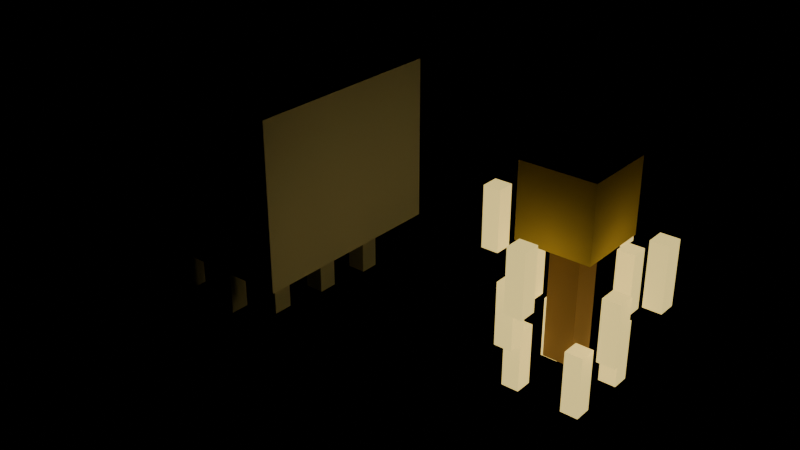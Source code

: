 # Source: inferno.blend  (saved by Blender 5.2.44; exported with 4.5.12 LTS)
import bpy
from mathutils import Matrix  # noqa: F401  (used for matrix-valued properties, if any)

bpy.ops.wm.read_factory_settings(use_empty=True)
scene = bpy.context.scene
scene.name = 'Scene'

# ---- materials (node trees are filled in below, after node groups)
mat_g_body = bpy.data.materials.new('g_body')
mat_g_body.diffuse_color = (0.94, 0.94, 0.94, 1.0)
mat_g_legs = bpy.data.materials.new('g_legs')
mat_g_legs.diffuse_color = (0.86, 0.86, 0.86, 1.0)
mat_g_face = bpy.data.materials.new('g_face')
mat_g_face.diffuse_color = (0.35, 0.35, 0.38, 1.0)
mat_g_tear = bpy.data.materials.new('g_tear')
mat_g_tear.diffuse_color = (0.62, 0.66, 0.72, 1.0)
mat_b_head = bpy.data.materials.new('b_head')
mat_b_head.diffuse_color = (0.95, 0.72, 0.18, 1.0)
mat_b_eyes = bpy.data.materials.new('b_eyes')
mat_b_eyes.diffuse_color = (0.2, 0.12, 0.05, 1.0)
mat_b_core = bpy.data.materials.new('b_core')
mat_b_core.diffuse_color = (0.35, 0.22, 0.12, 1.0)
mat_b_rods = bpy.data.materials.new('b_rods')
mat_b_rods.diffuse_color = (1.0, 0.78, 0.25, 1.0)

# ---- material node trees
mat_g_body.use_nodes = True; mat_g_body.node_tree.nodes.clear()
_N = mat_g_body.node_tree.nodes; _L = mat_g_body.node_tree.links
n0 = _N.new('ShaderNodeBsdfPrincipled'); n0.name = 'Principled BSDF'; n0.location = (-200, 100)
n0.inputs[0].default_value = (0.94, 0.94, 0.94, 1.0)
n0.inputs[2].default_value = 0.9
n0.inputs[10].default_value = 0.005
n1 = _N.new('ShaderNodeOutputMaterial'); n1.name = 'Material Output'; n1.location = (200, 100)
_L.new(n0.outputs[0], n1.inputs[0])
n1.is_active_output = True
mat_g_legs.use_nodes = True; mat_g_legs.node_tree.nodes.clear()
_N = mat_g_legs.node_tree.nodes; _L = mat_g_legs.node_tree.links
n0 = _N.new('ShaderNodeBsdfPrincipled'); n0.name = 'Principled BSDF'; n0.location = (-200, 100)
n0.inputs[0].default_value = (0.86, 0.86, 0.86, 1.0)
n0.inputs[2].default_value = 0.9
n0.inputs[10].default_value = 0.005
n1 = _N.new('ShaderNodeOutputMaterial'); n1.name = 'Material Output'; n1.location = (200, 100)
_L.new(n0.outputs[0], n1.inputs[0])
n1.is_active_output = True
mat_g_face.use_nodes = True; mat_g_face.node_tree.nodes.clear()
_N = mat_g_face.node_tree.nodes; _L = mat_g_face.node_tree.links
n0 = _N.new('ShaderNodeBsdfPrincipled'); n0.name = 'Principled BSDF'; n0.location = (-200, 100)
n0.inputs[0].default_value = (0.35, 0.35, 0.38, 1.0)
n0.inputs[2].default_value = 0.9
n0.inputs[10].default_value = 0.005
n1 = _N.new('ShaderNodeOutputMaterial'); n1.name = 'Material Output'; n1.location = (200, 100)
_L.new(n0.outputs[0], n1.inputs[0])
n1.is_active_output = True
mat_g_tear.use_nodes = True; mat_g_tear.node_tree.nodes.clear()
_N = mat_g_tear.node_tree.nodes; _L = mat_g_tear.node_tree.links
n0 = _N.new('ShaderNodeBsdfPrincipled'); n0.name = 'Principled BSDF'; n0.location = (-200, 100)
n0.inputs[0].default_value = (0.62, 0.66, 0.72, 1.0)
n0.inputs[2].default_value = 0.9
n0.inputs[10].default_value = 0.005
n1 = _N.new('ShaderNodeOutputMaterial'); n1.name = 'Material Output'; n1.location = (200, 100)
_L.new(n0.outputs[0], n1.inputs[0])
n1.is_active_output = True
mat_b_head.use_nodes = True; mat_b_head.node_tree.nodes.clear()
_N = mat_b_head.node_tree.nodes; _L = mat_b_head.node_tree.links
n0 = _N.new('ShaderNodeBsdfPrincipled'); n0.name = 'Principled BSDF'; n0.location = (-200, 100)
n0.inputs[0].default_value = (0.95, 0.72, 0.18, 1.0)
n0.inputs[2].default_value = 0.9
n0.inputs[10].default_value = 0.005
n1 = _N.new('ShaderNodeOutputMaterial'); n1.name = 'Material Output'; n1.location = (200, 100)
_L.new(n0.outputs[0], n1.inputs[0])
n1.is_active_output = True
mat_b_eyes.use_nodes = True; mat_b_eyes.node_tree.nodes.clear()
_N = mat_b_eyes.node_tree.nodes; _L = mat_b_eyes.node_tree.links
n0 = _N.new('ShaderNodeBsdfPrincipled'); n0.name = 'Principled BSDF'; n0.location = (-200, 100)
n0.inputs[0].default_value = (0.2, 0.12, 0.05, 1.0)
n0.inputs[2].default_value = 0.9
n0.inputs[10].default_value = 0.005
n1 = _N.new('ShaderNodeOutputMaterial'); n1.name = 'Material Output'; n1.location = (200, 100)
_L.new(n0.outputs[0], n1.inputs[0])
n1.is_active_output = True
mat_b_core.use_nodes = True; mat_b_core.node_tree.nodes.clear()
_N = mat_b_core.node_tree.nodes; _L = mat_b_core.node_tree.links
n0 = _N.new('ShaderNodeBsdfPrincipled'); n0.name = 'Principled BSDF'; n0.location = (-200, 100)
n0.inputs[0].default_value = (0.35, 0.22, 0.12, 1.0)
n0.inputs[2].default_value = 0.9
n0.inputs[10].default_value = 0.005
n1 = _N.new('ShaderNodeOutputMaterial'); n1.name = 'Material Output'; n1.location = (200, 100)
_L.new(n0.outputs[0], n1.inputs[0])
n1.is_active_output = True
mat_b_rods.use_nodes = True; mat_b_rods.node_tree.nodes.clear()
_N = mat_b_rods.node_tree.nodes; _L = mat_b_rods.node_tree.links
n0 = _N.new('ShaderNodeBsdfPrincipled'); n0.name = 'Principled BSDF'; n0.location = (-200, 100)
n0.inputs[0].default_value = (1.0, 0.78, 0.25, 1.0)
n0.inputs[2].default_value = 0.9
n0.inputs[10].default_value = 0.005
n0.inputs[27].default_value = (1.0, 0.78, 0.25, 1.0)
n0.inputs[28].default_value = 1.0
n1 = _N.new('ShaderNodeOutputMaterial'); n1.name = 'Material Output'; n1.location = (200, 100)
_L.new(n0.outputs[0], n1.inputs[0])
n1.is_active_output = True

# ---- meshes
me_wraith_mesh = bpy.data.meshes.new('wraith_mesh')
me_wraith_mesh.from_pydata([(-0.75, -0.75, 0.6), (0.75, -0.75, 0.6), (0.75, 0.75, 0.6), (-0.75, 0.75, 0.6), (-0.75, -0.75, 1.8), (0.75, -0.75, 1.8), (0.75, 0.75, 1.8), (-0.75, 0.75, 1.8), (-0.45, 0.75, 1.35), (-0.2, 0.75, 1.35), (-0.2, 0.78, 1.35), (-0.45, 0.78, 1.35), (-0.45, 0.75, 1.45), (-0.2, 0.75, 1.45), (-0.2, 0.78, 1.45), (-0.45, 0.78, 1.45), (0.2, 0.75, 1.35), (0.45, 0.75, 1.35), (0.45, 0.78, 1.35), (0.2, 0.78, 1.35), (0.2, 0.75, 1.45), (0.45, 0.75, 1.45), (0.45, 0.78, 1.45), (0.2, 0.78, 1.45), (-0.25, 0.75, 0.85), (0.25, 0.75, 0.85), (0.25, 0.78, 0.85), (-0.25, 0.78, 0.85), (-0.25, 0.75, 1.05), (0.25, 0.75, 1.05), (0.25, 0.78, 1.05), (-0.25, 0.78, 1.05), (-0.38, 0.75, 1.12), (-0.3, 0.75, 1.12), (-0.3, 0.77, 1.12), (-0.38, 0.77, 1.12), (-0.38, 0.75, 1.35), (-0.3, 0.75, 1.35), (-0.3, 0.77, 1.35), (-0.38, 0.77, 1.35), (0.3, 0.75, 1.12), (0.38, 0.75, 1.12), (0.38, 0.77, 1.12), (0.3, 0.77, 1.12), (0.3, 0.75, 1.35), (0.38, 0.75, 1.35), (0.38, 0.77, 1.35), (0.3, 0.77, 1.35), (-0.52, 0.38, 0.25), (-0.38, 0.38, 0.25), (-0.38, 0.52, 0.25), (-0.52, 0.52, 0.25), (-0.52, 0.38, 0.6), (-0.38, 0.38, 0.6), (-0.38, 0.52, 0.6), (-0.52, 0.52, 0.6), (-0.52, -0.07, 0.08), (-0.38, -0.07, 0.08), (-0.38, 0.07, 0.08), (-0.52, 0.07, 0.08), (-0.52, -0.07, 0.6), (-0.38, -0.07, 0.6), (-0.38, 0.07, 0.6), (-0.52, 0.07, 0.6), (-0.52, -0.52, 0.11), (-0.38, -0.52, 0.11), (-0.38, -0.38, 0.11), (-0.52, -0.38, 0.11), (-0.52, -0.52, 0.6), (-0.38, -0.52, 0.6), (-0.38, -0.38, 0.6), (-0.52, -0.38, 0.6), (-0.07, 0.38, 0.22), (0.07, 0.38, 0.22), (0.07, 0.52, 0.22), (-0.07, 0.52, 0.22), (-0.07, 0.38, 0.6), (0.07, 0.38, 0.6), (0.07, 0.52, 0.6), (-0.07, 0.52, 0.6), (-0.07, -0.07, 0.25), (0.07, -0.07, 0.25), (0.07, 0.07, 0.25), (-0.07, 0.07, 0.25), (-0.07, -0.07, 0.6), (0.07, -0.07, 0.6), (0.07, 0.07, 0.6), (-0.07, 0.07, 0.6), (-0.07, -0.52, 0.08), (0.07, -0.52, 0.08), (0.07, -0.38, 0.08), (-0.07, -0.38, 0.08), (-0.07, -0.52, 0.6), (0.07, -0.52, 0.6), (0.07, -0.38, 0.6), (-0.07, -0.38, 0.6), (0.38, 0.38, 0.19), (0.52, 0.38, 0.19), (0.52, 0.52, 0.19), (0.38, 0.52, 0.19), (0.38, 0.38, 0.6), (0.52, 0.38, 0.6), (0.52, 0.52, 0.6), (0.38, 0.52, 0.6), (0.38, -0.07, 0.22), (0.52, -0.07, 0.22), (0.52, 0.07, 0.22), (0.38, 0.07, 0.22), (0.38, -0.07, 0.6), (0.52, -0.07, 0.6), (0.52, 0.07, 0.6), (0.38, 0.07, 0.6), (0.38, -0.52, 0.25), (0.52, -0.52, 0.25), (0.52, -0.38, 0.25), (0.38, -0.38, 0.25), (0.38, -0.52, 0.6), (0.52, -0.52, 0.6), (0.52, -0.38, 0.6), (0.38, -0.38, 0.6)], [], [(0, 3, 2, 1), (4, 5, 6, 7), (0, 1, 5, 4), (1, 2, 6, 5), (2, 3, 7, 6), (3, 0, 4, 7), (8, 11, 10, 9), (12, 13, 14, 15), (8, 9, 13, 12), (9, 10, 14, 13), (10, 11, 15, 14), (11, 8, 12, 15), (16, 19, 18, 17), (20, 21, 22, 23), (16, 17, 21, 20), (17, 18, 22, 21), (18, 19, 23, 22), (19, 16, 20, 23), (24, 27, 26, 25), (28, 29, 30, 31), (24, 25, 29, 28), (25, 26, 30, 29), (26, 27, 31, 30), (27, 24, 28, 31), (32, 35, 34, 33), (36, 37, 38, 39), (32, 33, 37, 36), (33, 34, 38, 37), (34, 35, 39, 38), (35, 32, 36, 39), (40, 43, 42, 41), (44, 45, 46, 47), (40, 41, 45, 44), (41, 42, 46, 45), (42, 43, 47, 46), (43, 40, 44, 47), (48, 51, 50, 49), (52, 53, 54, 55), (48, 49, 53, 52), (49, 50, 54, 53), (50, 51, 55, 54), (51, 48, 52, 55), (56, 59, 58, 57), (60, 61, 62, 63), (56, 57, 61, 60), (57, 58, 62, 61), (58, 59, 63, 62), (59, 56, 60, 63), (64, 67, 66, 65), (68, 69, 70, 71), (64, 65, 69, 68), (65, 66, 70, 69), (66, 67, 71, 70), (67, 64, 68, 71), (72, 75, 74, 73), (76, 77, 78, 79), (72, 73, 77, 76), (73, 74, 78, 77), (74, 75, 79, 78), (75, 72, 76, 79), (80, 83, 82, 81), (84, 85, 86, 87), (80, 81, 85, 84), (81, 82, 86, 85), (82, 83, 87, 86), (83, 80, 84, 87), (88, 91, 90, 89), (92, 93, 94, 95), (88, 89, 93, 92), (89, 90, 94, 93), (90, 91, 95, 94), (91, 88, 92, 95), (96, 99, 98, 97), (100, 101, 102, 103), (96, 97, 101, 100), (97, 98, 102, 101), (98, 99, 103, 102), (99, 96, 100, 103), (104, 107, 106, 105), (108, 109, 110, 111), (104, 105, 109, 108), (105, 106, 110, 109), (106, 107, 111, 110), (107, 104, 108, 111), (112, 115, 114, 113), (116, 117, 118, 119), (112, 113, 117, 116), (113, 114, 118, 117), (114, 115, 119, 118), (115, 112, 116, 119)])
me_wraith_mesh.polygons.foreach_set('material_index', [0, 0, 0, 0, 0, 0, 2, 2, 2, 2, 2, 2, 2, 2, 2, 2, 2, 2, 2, 2, 2, 2, 2, 2, 3, 3, 3, 3, 3, 3, 3, 3, 3, 3, 3, 3, 1, 1, 1, 1, 1, 1, 1, 1, 1, 1, 1, 1, 1, 1, 1, 1, 1, 1, 1, 1, 1, 1, 1, 1, 1, 1, 1, 1, 1, 1, 1, 1, 1, 1, 1, 1, 1, 1, 1, 1, 1, 1, 1, 1, 1, 1, 1, 1, 1, 1, 1, 1, 1, 1])
me_wraith_mesh.materials.append(mat_g_body)
me_wraith_mesh.materials.append(mat_g_legs)
me_wraith_mesh.materials.append(mat_g_face)
me_wraith_mesh.materials.append(mat_g_tear)
me_wraith_mesh.update()
me_cinder_mesh = bpy.data.meshes.new('cinder_mesh')
me_cinder_mesh.from_pydata([(-0.25, -0.25, 1.3), (0.25, -0.25, 1.3), (0.25, 0.25, 1.3), (-0.25, 0.25, 1.3), (-0.25, -0.25, 1.8), (0.25, -0.25, 1.8), (0.25, 0.25, 1.8), (-0.25, 0.25, 1.8), (-0.18, 0.25, 1.52), (-0.06, 0.25, 1.52), (-0.06, 0.27, 1.52), (-0.18, 0.27, 1.52), (-0.18, 0.25, 1.6), (-0.06, 0.25, 1.6), (-0.06, 0.27, 1.6), (-0.18, 0.27, 1.6), (0.06, 0.25, 1.52), (0.18, 0.25, 1.52), (0.18, 0.27, 1.52), (0.06, 0.27, 1.52), (0.06, 0.25, 1.6), (0.18, 0.25, 1.6), (0.18, 0.27, 1.6), (0.06, 0.27, 1.6), (-0.1, -0.1, 0.5), (0.1, -0.1, 0.5), (0.1, 0.1, 0.5), (-0.1, 0.1, 0.5), (-0.1, -0.1, 1.3), (0.1, -0.1, 1.3), (0.1, 0.1, 1.3), (-0.1, 0.1, 1.3), (0.49, -0.06, 1.05), (0.61, -0.06, 1.05), (0.61, 0.06, 1.05), (0.49, 0.06, 1.05), (0.49, -0.06, 1.47), (0.61, -0.06, 1.47), (0.61, 0.06, 1.47), (0.49, 0.06, 1.47), (-0.06, -0.61, 1.05), (0.06, -0.61, 1.05), (0.06, -0.49, 1.05), (-0.06, -0.49, 1.05), (-0.06, -0.61, 1.47), (0.06, -0.61, 1.47), (0.06, -0.49, 1.47), (-0.06, -0.49, 1.47), (-0.61, -0.06, 1.05), (-0.49, -0.06, 1.05), (-0.49, 0.06, 1.05), (-0.61, 0.06, 1.05), (-0.61, -0.06, 1.47), (-0.49, -0.06, 1.47), (-0.49, 0.06, 1.47), (-0.61, 0.06, 1.47), (-0.06, 0.49, 1.05), (0.06, 0.49, 1.05), (0.06, 0.61, 1.05), (-0.06, 0.61, 1.05), (-0.06, 0.49, 1.47), (0.06, 0.49, 1.47), (0.06, 0.61, 1.47), (-0.06, 0.61, 1.47), (0.3268, -0.2236, 0.7), (0.4468, -0.2236, 0.7), (0.4468, -0.1036, 0.7), (0.3268, -0.1036, 0.7), (0.3268, -0.2236, 1.12), (0.4468, -0.2236, 1.12), (0.4468, -0.1036, 1.12), (0.3268, -0.1036, 1.12), (-0.2236, -0.4468, 0.7), (-0.1036, -0.4468, 0.7), (-0.1036, -0.3268, 0.7), (-0.2236, -0.3268, 0.7), (-0.2236, -0.4468, 1.12), (-0.1036, -0.4468, 1.12), (-0.1036, -0.3268, 1.12), (-0.2236, -0.3268, 1.12), (-0.4468, 0.1036, 0.7), (-0.3268, 0.1036, 0.7), (-0.3268, 0.2236, 0.7), (-0.4468, 0.2236, 0.7), (-0.4468, 0.1036, 1.12), (-0.3268, 0.1036, 1.12), (-0.3268, 0.2236, 1.12), (-0.4468, 0.2236, 1.12), (0.1036, 0.3268, 0.7), (0.2236, 0.3268, 0.7), (0.2236, 0.4468, 0.7), (0.1036, 0.4468, 0.7), (0.1036, 0.3268, 1.12), (0.2236, 0.3268, 1.12), (0.2236, 0.4468, 1.12), (0.1036, 0.4468, 1.12), (0.149, -0.2752, 0.3), (0.269, -0.2752, 0.3), (0.269, -0.1552, 0.3), (0.149, -0.1552, 0.3), (0.149, -0.2752, 0.72), (0.269, -0.2752, 0.72), (0.269, -0.1552, 0.72), (0.149, -0.1552, 0.72), (-0.2752, -0.269, 0.3), (-0.1552, -0.269, 0.3), (-0.1552, -0.149, 0.3), (-0.2752, -0.149, 0.3), (-0.2752, -0.269, 0.72), (-0.1552, -0.269, 0.72), (-0.1552, -0.149, 0.72), (-0.2752, -0.149, 0.72), (-0.269, 0.1552, 0.3), (-0.149, 0.1552, 0.3), (-0.149, 0.2752, 0.3), (-0.269, 0.2752, 0.3), (-0.269, 0.1552, 0.72), (-0.149, 0.1552, 0.72), (-0.149, 0.2752, 0.72), (-0.269, 0.2752, 0.72), (0.1552, 0.149, 0.3), (0.2752, 0.149, 0.3), (0.2752, 0.269, 0.3), (0.1552, 0.269, 0.3), (0.1552, 0.149, 0.72), (0.2752, 0.149, 0.72), (0.2752, 0.269, 0.72), (0.1552, 0.269, 0.72)], [], [(0, 3, 2, 1), (4, 5, 6, 7), (0, 1, 5, 4), (1, 2, 6, 5), (2, 3, 7, 6), (3, 0, 4, 7), (8, 11, 10, 9), (12, 13, 14, 15), (8, 9, 13, 12), (9, 10, 14, 13), (10, 11, 15, 14), (11, 8, 12, 15), (16, 19, 18, 17), (20, 21, 22, 23), (16, 17, 21, 20), (17, 18, 22, 21), (18, 19, 23, 22), (19, 16, 20, 23), (24, 27, 26, 25), (28, 29, 30, 31), (24, 25, 29, 28), (25, 26, 30, 29), (26, 27, 31, 30), (27, 24, 28, 31), (32, 35, 34, 33), (36, 37, 38, 39), (32, 33, 37, 36), (33, 34, 38, 37), (34, 35, 39, 38), (35, 32, 36, 39), (40, 43, 42, 41), (44, 45, 46, 47), (40, 41, 45, 44), (41, 42, 46, 45), (42, 43, 47, 46), (43, 40, 44, 47), (48, 51, 50, 49), (52, 53, 54, 55), (48, 49, 53, 52), (49, 50, 54, 53), (50, 51, 55, 54), (51, 48, 52, 55), (56, 59, 58, 57), (60, 61, 62, 63), (56, 57, 61, 60), (57, 58, 62, 61), (58, 59, 63, 62), (59, 56, 60, 63), (64, 67, 66, 65), (68, 69, 70, 71), (64, 65, 69, 68), (65, 66, 70, 69), (66, 67, 71, 70), (67, 64, 68, 71), (72, 75, 74, 73), (76, 77, 78, 79), (72, 73, 77, 76), (73, 74, 78, 77), (74, 75, 79, 78), (75, 72, 76, 79), (80, 83, 82, 81), (84, 85, 86, 87), (80, 81, 85, 84), (81, 82, 86, 85), (82, 83, 87, 86), (83, 80, 84, 87), (88, 91, 90, 89), (92, 93, 94, 95), (88, 89, 93, 92), (89, 90, 94, 93), (90, 91, 95, 94), (91, 88, 92, 95), (96, 99, 98, 97), (100, 101, 102, 103), (96, 97, 101, 100), (97, 98, 102, 101), (98, 99, 103, 102), (99, 96, 100, 103), (104, 107, 106, 105), (108, 109, 110, 111), (104, 105, 109, 108), (105, 106, 110, 109), (106, 107, 111, 110), (107, 104, 108, 111), (112, 115, 114, 113), (116, 117, 118, 119), (112, 113, 117, 116), (113, 114, 118, 117), (114, 115, 119, 118), (115, 112, 116, 119), (120, 123, 122, 121), (124, 125, 126, 127), (120, 121, 125, 124), (121, 122, 126, 125), (122, 123, 127, 126), (123, 120, 124, 127)])
me_cinder_mesh.polygons.foreach_set('material_index', [0, 0, 0, 0, 0, 0, 1, 1, 1, 1, 1, 1, 1, 1, 1, 1, 1, 1, 2, 2, 2, 2, 2, 2, 3, 3, 3, 3, 3, 3, 3, 3, 3, 3, 3, 3, 3, 3, 3, 3, 3, 3, 3, 3, 3, 3, 3, 3, 3, 3, 3, 3, 3, 3, 3, 3, 3, 3, 3, 3, 3, 3, 3, 3, 3, 3, 3, 3, 3, 3, 3, 3, 3, 3, 3, 3, 3, 3, 3, 3, 3, 3, 3, 3, 3, 3, 3, 3, 3, 3, 3, 3, 3, 3, 3, 3])
me_cinder_mesh.materials.append(mat_b_head)
me_cinder_mesh.materials.append(mat_b_eyes)
me_cinder_mesh.materials.append(mat_b_core)
me_cinder_mesh.materials.append(mat_b_rods)
me_cinder_mesh.update()
arm_wraith_rig = bpy.data.armatures.new('wraith_rig')  # bones are not reproduced
arm_cinder_rig = bpy.data.armatures.new('cinder_rig')  # bones are not reproduced

# ---- objects
ob_wraith_rig = bpy.data.objects.new('wraith_rig', arm_wraith_rig)
ob_wraith_mesh = bpy.data.objects.new('wraith_mesh', me_wraith_mesh)
ob_cinder_rig = bpy.data.objects.new('cinder_rig', arm_cinder_rig)
ob_cinder_mesh = bpy.data.objects.new('cinder_mesh', me_cinder_mesh)

# ---- transforms, parenting, visibility, modifiers, constraints
ob_wraith_rig.location = (0.0, 0.0, 0.0)
ob_wraith_mesh.parent = ob_wraith_rig
ob_wraith_mesh.location = (0.0, 0.0, 0.0)
_vg = ob_wraith_mesh.vertex_groups.new(name='body')
_vg.add([0, 1, 2, 3, 4, 5, 6, 7, 8, 9, 10, 11, 12, 13, 14, 15, 16, 17, 18, 19, 20, 21, 22, 23, 24, 25, 26, 27, 28, 29, 30, 31, 32, 33, 34, 35, 36, 37, 38, 39, 40, 41, 42, 43, 44, 45, 46, 47], 1.0, 'REPLACE')
_vg = ob_wraith_mesh.vertex_groups.new(name='tentacle_0')
_vg.add([48, 49, 50, 51, 52, 53, 54, 55], 1.0, 'REPLACE')
_vg = ob_wraith_mesh.vertex_groups.new(name='tentacle_1')
_vg.add([56, 57, 58, 59, 60, 61, 62, 63], 1.0, 'REPLACE')
_vg = ob_wraith_mesh.vertex_groups.new(name='tentacle_2')
_vg.add([64, 65, 66, 67, 68, 69, 70, 71], 1.0, 'REPLACE')
_vg = ob_wraith_mesh.vertex_groups.new(name='tentacle_3')
_vg.add([72, 73, 74, 75, 76, 77, 78, 79], 1.0, 'REPLACE')
_vg = ob_wraith_mesh.vertex_groups.new(name='tentacle_4')
_vg.add([80, 81, 82, 83, 84, 85, 86, 87], 1.0, 'REPLACE')
_vg = ob_wraith_mesh.vertex_groups.new(name='tentacle_5')
_vg.add([88, 89, 90, 91, 92, 93, 94, 95], 1.0, 'REPLACE')
_vg = ob_wraith_mesh.vertex_groups.new(name='tentacle_6')
_vg.add([96, 97, 98, 99, 100, 101, 102, 103], 1.0, 'REPLACE')
_vg = ob_wraith_mesh.vertex_groups.new(name='tentacle_7')
_vg.add([104, 105, 106, 107, 108, 109, 110, 111], 1.0, 'REPLACE')
_vg = ob_wraith_mesh.vertex_groups.new(name='tentacle_8')
_vg.add([112, 113, 114, 115, 116, 117, 118, 119], 1.0, 'REPLACE')
_m = ob_wraith_mesh.modifiers.new('Armature', 'ARMATURE')
_m.object = ob_wraith_rig
ob_cinder_rig.location = (2.5, 0.0, 0.0)
ob_cinder_mesh.parent = ob_cinder_rig
ob_cinder_mesh.location = (0.0, 0.0, 0.0)
_vg = ob_cinder_mesh.vertex_groups.new(name='head')
_vg.add([0, 1, 2, 3, 4, 5, 6, 7, 8, 9, 10, 11, 12, 13, 14, 15, 16, 17, 18, 19, 20, 21, 22, 23], 1.0, 'REPLACE')
_vg = ob_cinder_mesh.vertex_groups.new(name='core')
_vg.add([24, 25, 26, 27, 28, 29, 30, 31], 1.0, 'REPLACE')
_vg = ob_cinder_mesh.vertex_groups.new(name='ring_0')
_vg.add([32, 33, 34, 35, 36, 37, 38, 39, 40, 41, 42, 43, 44, 45, 46, 47, 48, 49, 50, 51, 52, 53, 54, 55, 56, 57, 58, 59, 60, 61, 62, 63], 1.0, 'REPLACE')
_vg = ob_cinder_mesh.vertex_groups.new(name='ring_1')
_vg.add([64, 65, 66, 67, 68, 69, 70, 71, 72, 73, 74, 75, 76, 77, 78, 79, 80, 81, 82, 83, 84, 85, 86, 87, 88, 89, 90, 91, 92, 93, 94, 95], 1.0, 'REPLACE')
_vg = ob_cinder_mesh.vertex_groups.new(name='ring_2')
_vg.add([96, 97, 98, 99, 100, 101, 102, 103, 104, 105, 106, 107, 108, 109, 110, 111, 112, 113, 114, 115, 116, 117, 118, 119, 120, 121, 122, 123, 124, 125, 126, 127], 1.0, 'REPLACE')
_m = ob_cinder_mesh.modifiers.new('Armature', 'ARMATURE')
_m.object = ob_cinder_rig

# ---- collection membership
scene.collection.objects.link(ob_wraith_rig)
scene.collection.objects.link(ob_wraith_mesh)
scene.collection.objects.link(ob_cinder_rig)
scene.collection.objects.link(ob_cinder_mesh)

# ---- scene / render settings (as saved in the file)
scene.frame_start = 1; scene.frame_end = 250; scene.frame_set(1)
scene.render.engine = 'BLENDER_EEVEE_NEXT'
scene.render.bake_bias = 0.0
scene.render.bake_samples = 0
scene.render.compositor_device = 'GPU'
scene.eevee.use_volume_custom_range = False
scene.eevee.fast_gi_thickness_near = 0.1
scene.eevee.fast_gi_thickness_far = 0.0
scene.eevee.ray_tracing_options.screen_trace_thickness = 0.1
bpy.context.view_layer.update()

# ---- added for rendering (the .blend has no active camera): camera
cam_auto = bpy.data.cameras.new('AutoCamera')
cam_auto.lens = 50.0
cam_auto.sensor_width = 36.0
cam_auto.clip_end = 1000.0
ob_auto_camera = bpy.data.objects.new('AutoCamera', cam_auto)
scene.collection.objects.link(ob_auto_camera)
ob_auto_camera.location = (5.33825, -4.97491, 4.2666)
ob_auto_camera.rotation_euler = (1.09748, -7.21219e-08, 0.694738)
scene.camera = ob_auto_camera
bpy.context.view_layer.update()
